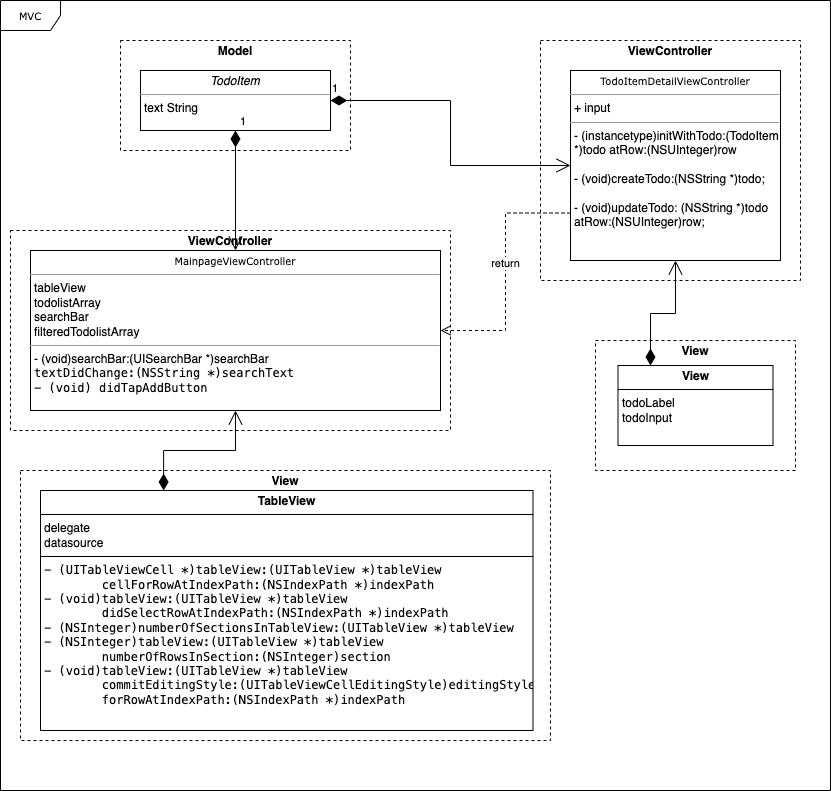

The diagram above was exported from draw.io. Its source (the exported page's mxGraphModel, read from the mxfile embedded in the PNG):
<mxGraphModel dx="1306" dy="801" grid="1" gridSize="10" guides="1" tooltips="1" connect="1" arrows="1" fold="1" page="1" pageScale="1" pageWidth="850" pageHeight="1100" background="none" math="0" shadow="0">
  <root>
    <mxCell id="0" />
    <mxCell id="1" parent="0" />
    <mxCell id="MYid8r7pMXEIWNc9Mg3C-9" value="&lt;p style=&quot;margin:0px;margin-top:4px;text-align:center;&quot;&gt;&lt;b&gt;View&lt;/b&gt;&lt;/p&gt;&lt;div style=&quot;height:2px;&quot;&gt;&lt;/div&gt;" style="verticalAlign=top;align=left;overflow=fill;html=1;whiteSpace=wrap;dashed=1;" vertex="1" parent="1">
      <mxGeometry x="20" y="480" width="530" height="270" as="geometry" />
    </mxCell>
    <mxCell id="17acba5748e5396b-1" value="MVC" style="shape=umlFrame;whiteSpace=wrap;html=1;rounded=0;shadow=0;comic=0;labelBackgroundColor=none;strokeWidth=1;fontFamily=Verdana;fontSize=10;align=center;" parent="1" vertex="1">
      <mxGeometry y="10" width="830" height="790" as="geometry" />
    </mxCell>
    <mxCell id="MYid8r7pMXEIWNc9Mg3C-8" value="&lt;p style=&quot;margin:0px;margin-top:4px;text-align:center;&quot;&gt;&lt;b&gt;View&lt;/b&gt;&lt;/p&gt;&lt;div style=&quot;height:2px;&quot;&gt;&lt;/div&gt;" style="verticalAlign=top;align=left;overflow=fill;html=1;whiteSpace=wrap;dashed=1;" vertex="1" parent="1">
      <mxGeometry x="595" y="350" width="200" height="130" as="geometry" />
    </mxCell>
    <mxCell id="9hPosM1o_AjEpwKrFJAZ-6" value="&lt;p style=&quot;margin:0px;margin-top:4px;text-align:center;&quot;&gt;&lt;/p&gt;&lt;div style=&quot;text-align: center; height: 2px;&quot;&gt;&lt;b&gt;Model&lt;/b&gt;&lt;/div&gt;" style="verticalAlign=top;align=left;overflow=fill;html=1;whiteSpace=wrap;dashed=1;" parent="1" vertex="1">
      <mxGeometry x="120" y="50" width="230" height="110" as="geometry" />
    </mxCell>
    <mxCell id="9hPosM1o_AjEpwKrFJAZ-5" value="&lt;p style=&quot;margin:0px;margin-top:4px;text-align:center;&quot;&gt;&lt;/p&gt;&lt;div style=&quot;text-align: center; height: 2px;&quot;&gt;&lt;b&gt;ViewController&lt;/b&gt;&lt;/div&gt;" style="verticalAlign=top;align=left;overflow=fill;html=1;whiteSpace=wrap;dashed=1;" parent="1" vertex="1">
      <mxGeometry x="10" y="240" width="440" height="200" as="geometry" />
    </mxCell>
    <mxCell id="9hPosM1o_AjEpwKrFJAZ-4" value="&lt;p style=&quot;margin:0px;margin-top:4px;text-align:center;&quot;&gt;&lt;/p&gt;&lt;div style=&quot;text-align: center; height: 2px;&quot;&gt;&lt;b&gt;ViewController&lt;/b&gt;&lt;/div&gt;" style="verticalAlign=top;align=left;overflow=fill;html=1;whiteSpace=wrap;dashed=1;" parent="1" vertex="1">
      <mxGeometry x="540" y="50" width="260" height="240" as="geometry" />
    </mxCell>
    <mxCell id="5d2195bd80daf111-38" style="edgeStyle=orthogonalEdgeStyle;rounded=0;html=1;dashed=1;labelBackgroundColor=none;startFill=0;endArrow=open;endFill=0;endSize=10;fontFamily=Verdana;fontSize=10;" parent="1" edge="1">
      <mxGeometry relative="1" as="geometry">
        <Array as="points">
          <mxPoint x="590" y="721" />
        </Array>
        <mxPoint x="650" y="721" as="sourcePoint" />
      </mxGeometry>
    </mxCell>
    <mxCell id="5d2195bd80daf111-40" style="edgeStyle=orthogonalEdgeStyle;rounded=0;html=1;dashed=1;labelBackgroundColor=none;startFill=0;endArrow=open;endFill=0;endSize=10;fontFamily=Verdana;fontSize=10;" parent="1" edge="1">
      <mxGeometry relative="1" as="geometry">
        <Array as="points" />
        <mxPoint x="730" y="814" as="sourcePoint" />
      </mxGeometry>
    </mxCell>
    <mxCell id="5d2195bd80daf111-39" style="edgeStyle=orthogonalEdgeStyle;rounded=0;html=1;dashed=1;labelBackgroundColor=none;startFill=0;endArrow=open;endFill=0;endSize=10;fontFamily=Verdana;fontSize=10;" parent="1" edge="1">
      <mxGeometry relative="1" as="geometry">
        <mxPoint x="730" y="948" as="sourcePoint" />
      </mxGeometry>
    </mxCell>
    <mxCell id="5d2195bd80daf111-41" style="edgeStyle=orthogonalEdgeStyle;rounded=0;html=1;dashed=1;labelBackgroundColor=none;startFill=0;endArrow=open;endFill=0;endSize=10;fontFamily=Verdana;fontSize=10;" parent="1" edge="1">
      <mxGeometry relative="1" as="geometry">
        <Array as="points" />
        <mxPoint x="730" y="603" as="sourcePoint" />
      </mxGeometry>
    </mxCell>
    <mxCell id="5d2195bd80daf111-35" style="edgeStyle=orthogonalEdgeStyle;rounded=0;html=1;dashed=1;labelBackgroundColor=none;startFill=0;endArrow=open;endFill=0;endSize=10;fontFamily=Verdana;fontSize=10;" parent="1" edge="1">
      <mxGeometry relative="1" as="geometry">
        <Array as="points">
          <mxPoint x="545" y="970" />
          <mxPoint x="545" y="970" />
        </Array>
        <mxPoint x="545" y="1004" as="targetPoint" />
      </mxGeometry>
    </mxCell>
    <mxCell id="5d2195bd80daf111-18" value="&lt;p style=&quot;margin:0px;margin-top:4px;text-align:center;&quot;&gt;&lt;i&gt;TodoItem&lt;/i&gt;&lt;br&gt;&lt;/p&gt;&lt;hr size=&quot;1&quot;&gt;&lt;p style=&quot;margin:0px;margin-left:4px;&quot;&gt;&lt;span style=&quot;background-color: initial;&quot;&gt;text String&lt;/span&gt;&lt;br&gt;&lt;/p&gt;" style="verticalAlign=top;align=left;overflow=fill;fontSize=12;fontFamily=Helvetica;html=1;rounded=0;shadow=0;comic=0;labelBackgroundColor=none;strokeWidth=1" parent="1" vertex="1">
      <mxGeometry x="140" y="80" width="190" height="60" as="geometry" />
    </mxCell>
    <mxCell id="5d2195bd80daf111-19" value="&lt;p style=&quot;margin:0px;margin-top:4px;text-align:center;&quot;&gt;&lt;span style=&quot;font-family: Verdana; font-size: 10px;&quot;&gt;MainpageViewController&lt;/span&gt;&lt;br&gt;&lt;/p&gt;&lt;hr size=&quot;1&quot;&gt;&lt;p style=&quot;margin:0px;margin-left:4px;&quot;&gt;tableView&lt;br&gt;&lt;/p&gt;&lt;p style=&quot;margin:0px;margin-left:4px;&quot;&gt;todolistArray&lt;/p&gt;&lt;p style=&quot;margin:0px;margin-left:4px;&quot;&gt;searchBar&lt;/p&gt;&lt;p style=&quot;margin:0px;margin-left:4px;&quot;&gt;filteredTodolistArray&lt;/p&gt;&lt;hr size=&quot;1&quot;&gt;&lt;pre style=&quot;margin: 0px 0px 0px 4px;&quot;&gt;&lt;span style=&quot;background-color: initial; font-family: Helvetica; white-space-collapse: collapse;&quot;&gt;- (void)searchBar:(UISearchBar *)searchBar&amp;nbsp;&lt;/span&gt;&lt;br&gt;&lt;/pre&gt;&lt;pre style=&quot;margin: 0px 0px 0px 4px;&quot;&gt;textDidChange:(NSString *)searchText&lt;/pre&gt;&lt;pre style=&quot;margin: 0px 0px 0px 4px;&quot;&gt;- (void) didTapAddButton&lt;br&gt;&lt;/pre&gt;&lt;pre style=&quot;margin: 0px 0px 0px 4px;&quot;&gt;&lt;br&gt;&lt;/pre&gt;&lt;div style=&quot;&quot;&gt;&lt;br&gt;&lt;/div&gt;" style="verticalAlign=top;align=left;overflow=fill;fontSize=12;fontFamily=Helvetica;html=1;rounded=0;shadow=0;comic=0;labelBackgroundColor=none;strokeWidth=1" parent="1" vertex="1">
      <mxGeometry x="30" y="260" width="410" height="160" as="geometry" />
    </mxCell>
    <mxCell id="5d2195bd80daf111-20" value="&lt;p style=&quot;margin:0px;margin-top:4px;text-align:center;&quot;&gt;&lt;span style=&quot;font-family: Verdana; font-size: 10px;&quot;&gt;TodoItemDetailViewController&lt;/span&gt;&lt;br&gt;&lt;/p&gt;&lt;hr size=&quot;1&quot;&gt;&lt;p style=&quot;margin:0px;margin-left:4px;&quot;&gt;+ input&lt;/p&gt;&lt;hr size=&quot;1&quot;&gt;&lt;p style=&quot;margin:0px;margin-left:4px;&quot;&gt;&lt;span style=&quot;text-wrap: wrap;&quot;&gt;- (instancetype)initWithTodo:(TodoItem *)todo atRow:(NSUInteger)row&lt;/span&gt;&lt;/p&gt;&lt;p style=&quot;margin:0px;margin-left:4px;&quot;&gt;&lt;span style=&quot;text-wrap: wrap;&quot;&gt;&lt;br&gt;&lt;/span&gt;&lt;/p&gt;&lt;p style=&quot;margin:0px;margin-left:4px;&quot;&gt;- (void)createTodo:(NSString *)todo;&lt;/p&gt;&lt;p style=&quot;margin:0px;margin-left:4px;&quot;&gt;&lt;br&gt;&lt;/p&gt;&lt;p style=&quot;margin:0px;margin-left:4px;&quot;&gt;- (void)updateTodo: (NSString *)todo&amp;nbsp;&lt;/p&gt;&lt;p style=&quot;margin:0px;margin-left:4px;&quot;&gt;atRow:(NSUInteger)row;&lt;/p&gt;&lt;div&gt;&lt;br&gt;&lt;/div&gt;" style="verticalAlign=top;align=left;overflow=fill;fontSize=12;fontFamily=Helvetica;html=1;rounded=0;shadow=0;comic=0;labelBackgroundColor=none;strokeWidth=1" parent="1" vertex="1">
      <mxGeometry x="570" y="80" width="210" height="190" as="geometry" />
    </mxCell>
    <mxCell id="5d2195bd80daf111-37" style="edgeStyle=orthogonalEdgeStyle;rounded=0;html=1;dashed=1;labelBackgroundColor=none;startFill=0;endArrow=open;endFill=0;endSize=10;fontFamily=Verdana;fontSize=10;" parent="1" edge="1">
      <mxGeometry relative="1" as="geometry">
        <Array as="points">
          <mxPoint x="570" y="590" />
        </Array>
        <mxPoint x="650" y="590" as="sourcePoint" />
      </mxGeometry>
    </mxCell>
    <mxCell id="CxqKIKpRJuhuSMVYhQRm-2" style="edgeStyle=orthogonalEdgeStyle;rounded=0;orthogonalLoop=1;jettySize=auto;html=1;exitX=0.5;exitY=1;exitDx=0;exitDy=0;" parent="1" source="5d2195bd80daf111-18" target="5d2195bd80daf111-18" edge="1">
      <mxGeometry relative="1" as="geometry" />
    </mxCell>
    <mxCell id="MYid8r7pMXEIWNc9Mg3C-1" value="&lt;p style=&quot;margin:0px;margin-top:4px;text-align:center;&quot;&gt;&lt;b&gt;TableView&lt;/b&gt;&lt;/p&gt;&lt;hr size=&quot;1&quot; style=&quot;border-style:solid;&quot;&gt;&lt;p style=&quot;margin:0px;margin-left:4px;&quot;&gt;delegate&lt;/p&gt;&lt;p style=&quot;margin:0px;margin-left:4px;&quot;&gt;datasource&lt;/p&gt;&lt;hr size=&quot;1&quot; style=&quot;border-style:solid;&quot;&gt;&lt;pre style=&quot;margin-top: 0px; margin-bottom: 0px; margin-left: 4px;&quot;&gt;- (UITableViewCell *)tableView:(UITableView *)tableView &lt;/pre&gt;&lt;pre style=&quot;margin-top: 0px; margin-bottom: 0px; margin-left: 4px;&quot;&gt;&lt;span style=&quot;white-space: pre;&quot;&gt;&#09;&lt;/span&gt;cellForRowAtIndexPath:(NSIndexPath *)indexPath&lt;/pre&gt;&lt;pre style=&quot;margin-top: 0px; margin-bottom: 0px; margin-left: 4px;&quot;&gt;- (void)tableView:(UITableView *)tableView &lt;/pre&gt;&lt;pre style=&quot;margin-top: 0px; margin-bottom: 0px; margin-left: 4px;&quot;&gt;&lt;span style=&quot;white-space: pre;&quot;&gt;&#09;&lt;/span&gt;didSelectRowAtIndexPath:(NSIndexPath *)indexPath&lt;br&gt;&lt;/pre&gt;&lt;pre style=&quot;margin-top: 0px; margin-bottom: 0px; margin-left: 4px;&quot;&gt;- (NSInteger)numberOfSectionsInTableView:(UITableView *)tableView&lt;br&gt;- (NSInteger)tableView:(UITableView *)tableView &lt;/pre&gt;&lt;pre style=&quot;margin-top: 0px; margin-bottom: 0px; margin-left: 4px;&quot;&gt;&lt;span style=&quot;white-space: pre;&quot;&gt;&#09;&lt;/span&gt;numberOfRowsInSection:(NSInteger)section&lt;br&gt;- (void)tableView:(UITableView *)tableView &lt;/pre&gt;&lt;pre style=&quot;margin-top: 0px; margin-bottom: 0px; margin-left: 4px;&quot;&gt;&lt;span style=&quot;white-space: pre;&quot;&gt;&#09;&lt;/span&gt;commitEditingStyle:(UITableViewCellEditingStyle)editingStyle &lt;/pre&gt;&lt;pre style=&quot;margin-top: 0px; margin-bottom: 0px; margin-left: 4px;&quot;&gt;&lt;span style=&quot;white-space: pre;&quot;&gt;&#09;&lt;/span&gt;forRowAtIndexPath:(NSIndexPath *)indexPath&lt;br&gt;&lt;/pre&gt;" style="verticalAlign=top;align=left;overflow=fill;html=1;whiteSpace=wrap;" vertex="1" parent="1">
      <mxGeometry x="40" y="500" width="492.5" height="240" as="geometry" />
    </mxCell>
    <mxCell id="MYid8r7pMXEIWNc9Mg3C-2" value="&lt;p style=&quot;margin:0px;margin-top:4px;text-align:center;&quot;&gt;&lt;b&gt;View&lt;/b&gt;&lt;/p&gt;&lt;hr size=&quot;1&quot; style=&quot;border-style:solid;&quot;&gt;&lt;p style=&quot;margin:0px;margin-left:4px;&quot;&gt;&lt;span style=&quot;background-color: initial;&quot;&gt;todoLabel&lt;/span&gt;&lt;/p&gt;&lt;p style=&quot;margin:0px;margin-left:4px;&quot;&gt;todoInput&lt;/p&gt;" style="verticalAlign=top;align=left;overflow=fill;html=1;whiteSpace=wrap;" vertex="1" parent="1">
      <mxGeometry x="617.5" y="375" width="155" height="80" as="geometry" />
    </mxCell>
    <mxCell id="MYid8r7pMXEIWNc9Mg3C-15" value="1" style="endArrow=open;html=1;endSize=12;startArrow=diamondThin;startSize=14;startFill=1;edgeStyle=orthogonalEdgeStyle;align=left;verticalAlign=bottom;rounded=0;exitX=0.5;exitY=1;exitDx=0;exitDy=0;" edge="1" parent="1" source="5d2195bd80daf111-18" target="5d2195bd80daf111-19">
      <mxGeometry x="-1" y="3" relative="1" as="geometry">
        <mxPoint x="230" y="190" as="sourcePoint" />
        <mxPoint x="390" y="190" as="targetPoint" />
      </mxGeometry>
    </mxCell>
    <mxCell id="MYid8r7pMXEIWNc9Mg3C-16" value="1" style="endArrow=open;html=1;endSize=12;startArrow=diamondThin;startSize=14;startFill=1;edgeStyle=orthogonalEdgeStyle;align=left;verticalAlign=bottom;rounded=0;" edge="1" parent="1" source="5d2195bd80daf111-18" target="5d2195bd80daf111-20">
      <mxGeometry x="-1" y="3" relative="1" as="geometry">
        <mxPoint x="390" y="120" as="sourcePoint" />
        <mxPoint x="550" y="120" as="targetPoint" />
      </mxGeometry>
    </mxCell>
    <mxCell id="MYid8r7pMXEIWNc9Mg3C-18" value="" style="endArrow=open;html=1;endSize=12;startArrow=diamondThin;startSize=14;startFill=1;edgeStyle=orthogonalEdgeStyle;align=left;verticalAlign=bottom;rounded=0;" edge="1" parent="1" source="MYid8r7pMXEIWNc9Mg3C-2" target="5d2195bd80daf111-20">
      <mxGeometry x="-1" y="3" relative="1" as="geometry">
        <mxPoint x="520" y="390" as="sourcePoint" />
        <mxPoint x="680" y="390" as="targetPoint" />
        <Array as="points">
          <mxPoint x="650" y="323" />
          <mxPoint x="675" y="323" />
        </Array>
      </mxGeometry>
    </mxCell>
    <mxCell id="MYid8r7pMXEIWNc9Mg3C-19" value="return" style="html=1;verticalAlign=bottom;endArrow=open;dashed=1;endSize=8;rounded=0;edgeStyle=orthogonalEdgeStyle;exitX=0;exitY=0.75;exitDx=0;exitDy=0;" edge="1" parent="1" source="5d2195bd80daf111-20" target="5d2195bd80daf111-19">
      <mxGeometry relative="1" as="geometry">
        <mxPoint x="560" y="320" as="sourcePoint" />
        <mxPoint x="480" y="320" as="targetPoint" />
      </mxGeometry>
    </mxCell>
    <mxCell id="MYid8r7pMXEIWNc9Mg3C-20" value="" style="endArrow=open;html=1;endSize=12;startArrow=diamondThin;startSize=14;startFill=1;edgeStyle=orthogonalEdgeStyle;align=left;verticalAlign=bottom;rounded=0;exitX=0.25;exitY=0;exitDx=0;exitDy=0;" edge="1" parent="1" source="MYid8r7pMXEIWNc9Mg3C-1" target="5d2195bd80daf111-19">
      <mxGeometry x="-1" y="3" relative="1" as="geometry">
        <mxPoint x="180" y="460" as="sourcePoint" />
        <mxPoint x="340" y="460" as="targetPoint" />
      </mxGeometry>
    </mxCell>
  </root>
</mxGraphModel>